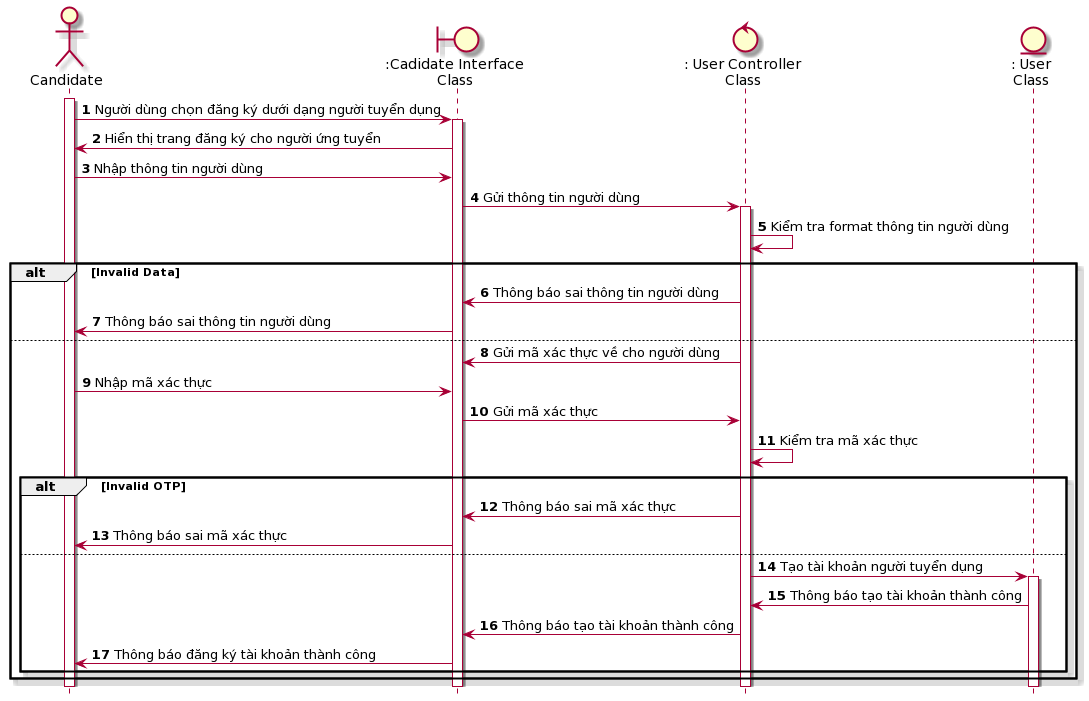

The diagram above was rendered by PlantUML. Its source (embedded in the PNG):
@startuml
skin rose
hide footbox

actor "Candidate" as candidate
boundary ":Cadidate Interface\nClass" as candidateInterface
control ": User Controller\nClass" as userController
entity ": User\nClass" as User
autonumber
candidate++    
candidate -> candidateInterface++ : Người dùng chọn đăng ký dưới dạng người tuyển dụng 
candidateInterface -> candidate : Hiển thị trang đăng ký cho người ứng tuyển
candidate -> candidateInterface: Nhập thông tin người dùng
candidateInterface -> userController++: Gửi thông tin người dùng
userController -> userController: Kiểm tra format thông tin người dùng

alt Invalid Data
    userController ->candidateInterface: Thông báo sai thông tin người dùng
    candidateInterface ->candidate: Thông báo sai thông tin người dùng
else
    userController -> candidateInterface: Gửi mã xác thực về cho người dùng
    candidate -> candidateInterface: Nhập mã xác thực 
    candidateInterface -> userController: Gửi mã xác thực
    userController -> userController: Kiểm tra mã xác thực
    alt Invalid OTP
        userController -> candidateInterface : Thông báo sai mã xác thực
        candidateInterface -> candidate : Thông báo sai mã xác thực
    else
        userController -> User++: Tạo tài khoản người tuyển dụng
        User -> userController: Thông báo tạo tài khoản thành công
        userController -> candidateInterface: Thông báo tạo tài khoản thành công
        candidateInterface-> candidate: Thông báo đăng ký tài khoản thành công
    end
end
@enduml